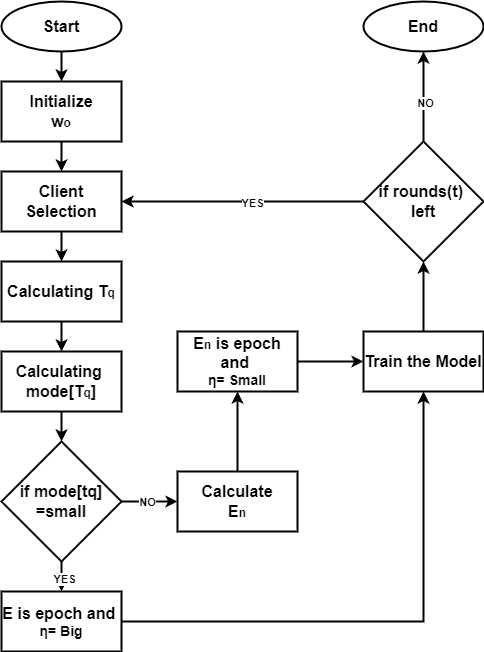

The diagram above was exported from draw.io. Its source (the exported page's mxGraphModel, read from the mxfile embedded in the PNG):
<mxGraphModel dx="1114" dy="1784" grid="1" gridSize="10" guides="1" tooltips="1" connect="1" arrows="1" fold="1" page="1" pageScale="1" pageWidth="850" pageHeight="1100" math="0" shadow="0">
  <root>
    <mxCell id="0" />
    <mxCell id="1" parent="0" />
    <mxCell id="I6Itle-dX4zbaedqjeKb-5" value="" style="edgeStyle=orthogonalEdgeStyle;rounded=0;orthogonalLoop=1;jettySize=auto;html=1;strokeWidth=2;" edge="1" parent="1" source="I6Itle-dX4zbaedqjeKb-1" target="I6Itle-dX4zbaedqjeKb-4">
      <mxGeometry relative="1" as="geometry" />
    </mxCell>
    <mxCell id="I6Itle-dX4zbaedqjeKb-1" value="&lt;b&gt;&lt;font style=&quot;font-size: 16px;&quot;&gt;Initialize&lt;/font&gt;&lt;/b&gt;&lt;div&gt;&lt;b&gt;&lt;font style=&quot;font-size: 16px;&quot;&gt;w&lt;/font&gt;o&lt;/b&gt;&lt;/div&gt;" style="rounded=0;whiteSpace=wrap;html=1;strokeWidth=2;" vertex="1" parent="1">
      <mxGeometry x="200" y="30" width="120" height="60" as="geometry" />
    </mxCell>
    <mxCell id="I6Itle-dX4zbaedqjeKb-3" style="edgeStyle=orthogonalEdgeStyle;rounded=0;orthogonalLoop=1;jettySize=auto;html=1;entryX=0.5;entryY=0;entryDx=0;entryDy=0;strokeWidth=2;" edge="1" parent="1" source="I6Itle-dX4zbaedqjeKb-2" target="I6Itle-dX4zbaedqjeKb-1">
      <mxGeometry relative="1" as="geometry" />
    </mxCell>
    <mxCell id="I6Itle-dX4zbaedqjeKb-2" value="&lt;b&gt;&lt;font style=&quot;font-size: 16px;&quot;&gt;Start&lt;/font&gt;&lt;/b&gt;" style="ellipse;whiteSpace=wrap;html=1;strokeWidth=2;" vertex="1" parent="1">
      <mxGeometry x="200" y="-50" width="120" height="50" as="geometry" />
    </mxCell>
    <mxCell id="I6Itle-dX4zbaedqjeKb-7" value="" style="edgeStyle=orthogonalEdgeStyle;rounded=0;orthogonalLoop=1;jettySize=auto;html=1;strokeWidth=2;" edge="1" parent="1" source="I6Itle-dX4zbaedqjeKb-4" target="I6Itle-dX4zbaedqjeKb-6">
      <mxGeometry relative="1" as="geometry" />
    </mxCell>
    <mxCell id="I6Itle-dX4zbaedqjeKb-4" value="&lt;span style=&quot;font-size: 16px;&quot;&gt;&lt;b&gt;Client Selection&lt;/b&gt;&lt;/span&gt;" style="rounded=0;whiteSpace=wrap;html=1;strokeWidth=2;" vertex="1" parent="1">
      <mxGeometry x="200" y="120" width="120" height="60" as="geometry" />
    </mxCell>
    <mxCell id="I6Itle-dX4zbaedqjeKb-9" value="" style="edgeStyle=orthogonalEdgeStyle;rounded=0;orthogonalLoop=1;jettySize=auto;html=1;strokeWidth=2;" edge="1" parent="1" source="I6Itle-dX4zbaedqjeKb-6" target="I6Itle-dX4zbaedqjeKb-8">
      <mxGeometry relative="1" as="geometry" />
    </mxCell>
    <mxCell id="I6Itle-dX4zbaedqjeKb-6" value="&lt;b style=&quot;&quot;&gt;&lt;span style=&quot;font-size: 16px;&quot;&gt;Calculating T&lt;/span&gt;&lt;font&gt;q&lt;/font&gt;&lt;/b&gt;" style="rounded=0;whiteSpace=wrap;html=1;strokeWidth=2;" vertex="1" parent="1">
      <mxGeometry x="200" y="210" width="120" height="60" as="geometry" />
    </mxCell>
    <mxCell id="I6Itle-dX4zbaedqjeKb-13" value="" style="edgeStyle=orthogonalEdgeStyle;rounded=0;orthogonalLoop=1;jettySize=auto;html=1;strokeWidth=2;" edge="1" parent="1" source="I6Itle-dX4zbaedqjeKb-8" target="I6Itle-dX4zbaedqjeKb-12">
      <mxGeometry relative="1" as="geometry" />
    </mxCell>
    <mxCell id="I6Itle-dX4zbaedqjeKb-8" value="&lt;b style=&quot;&quot;&gt;&lt;span style=&quot;font-size: 16px;&quot;&gt;Calculating&amp;nbsp;&lt;/span&gt;&lt;/b&gt;&lt;div&gt;&lt;b style=&quot;&quot;&gt;&lt;span style=&quot;font-size: 16px;&quot;&gt;mode[T&lt;/span&gt;&lt;font&gt;q&lt;/font&gt;&lt;span style=&quot;font-size: 16px;&quot;&gt;]&lt;/span&gt;&lt;/b&gt;&lt;/div&gt;" style="rounded=0;whiteSpace=wrap;html=1;strokeWidth=2;" vertex="1" parent="1">
      <mxGeometry x="200" y="300" width="120" height="60" as="geometry" />
    </mxCell>
    <mxCell id="I6Itle-dX4zbaedqjeKb-15" value="" style="edgeStyle=orthogonalEdgeStyle;rounded=0;orthogonalLoop=1;jettySize=auto;html=1;strokeWidth=2;" edge="1" parent="1" source="I6Itle-dX4zbaedqjeKb-12" target="I6Itle-dX4zbaedqjeKb-14">
      <mxGeometry relative="1" as="geometry" />
    </mxCell>
    <mxCell id="I6Itle-dX4zbaedqjeKb-16" value="&lt;b&gt;YES&lt;/b&gt;" style="edgeLabel;html=1;align=center;verticalAlign=middle;resizable=0;points=[];" vertex="1" connectable="0" parent="I6Itle-dX4zbaedqjeKb-15">
      <mxGeometry x="-0.3027" y="2" relative="1" as="geometry">
        <mxPoint as="offset" />
      </mxGeometry>
    </mxCell>
    <mxCell id="I6Itle-dX4zbaedqjeKb-18" value="" style="edgeStyle=orthogonalEdgeStyle;rounded=0;orthogonalLoop=1;jettySize=auto;html=1;entryX=0;entryY=0.5;entryDx=0;entryDy=0;strokeWidth=2;" edge="1" parent="1" source="I6Itle-dX4zbaedqjeKb-12" target="I6Itle-dX4zbaedqjeKb-20">
      <mxGeometry relative="1" as="geometry">
        <mxPoint x="480" y="300" as="targetPoint" />
      </mxGeometry>
    </mxCell>
    <mxCell id="I6Itle-dX4zbaedqjeKb-19" value="&lt;b&gt;NO&lt;/b&gt;" style="edgeLabel;html=1;align=center;verticalAlign=middle;resizable=0;points=[];" vertex="1" connectable="0" parent="I6Itle-dX4zbaedqjeKb-18">
      <mxGeometry x="-0.1194" relative="1" as="geometry">
        <mxPoint as="offset" />
      </mxGeometry>
    </mxCell>
    <mxCell id="I6Itle-dX4zbaedqjeKb-12" value="&lt;font style=&quot;font-size: 16px;&quot;&gt;&lt;b&gt;if mode[tq] =small&lt;/b&gt;&lt;/font&gt;" style="rhombus;whiteSpace=wrap;html=1;rounded=0;strokeWidth=2;" vertex="1" parent="1">
      <mxGeometry x="200" y="390" width="120" height="120" as="geometry" />
    </mxCell>
    <mxCell id="I6Itle-dX4zbaedqjeKb-24" style="edgeStyle=orthogonalEdgeStyle;rounded=0;orthogonalLoop=1;jettySize=auto;html=1;strokeWidth=2;" edge="1" parent="1" source="I6Itle-dX4zbaedqjeKb-14" target="I6Itle-dX4zbaedqjeKb-22">
      <mxGeometry relative="1" as="geometry" />
    </mxCell>
    <mxCell id="I6Itle-dX4zbaedqjeKb-14" value="&lt;font face=&quot;Helvetica&quot; style=&quot;font-size: 16px;&quot;&gt;&lt;b style=&quot;&quot;&gt;E is epoch and&amp;nbsp;&lt;/b&gt;&lt;/font&gt;&lt;div&gt;&lt;span style=&quot;font-size: 14px; text-align: start;&quot;&gt;&lt;font style=&quot;&quot; face=&quot;Helvetica&quot;&gt;&lt;b&gt;η=&amp;nbsp;Big&lt;/b&gt;&lt;/font&gt;&lt;/span&gt;&lt;/div&gt;" style="whiteSpace=wrap;html=1;rounded=0;strokeWidth=2;" vertex="1" parent="1">
      <mxGeometry x="200" y="540" width="120" height="60" as="geometry" />
    </mxCell>
    <mxCell id="I6Itle-dX4zbaedqjeKb-23" value="" style="edgeStyle=orthogonalEdgeStyle;rounded=0;orthogonalLoop=1;jettySize=auto;html=1;strokeWidth=2;" edge="1" parent="1" source="I6Itle-dX4zbaedqjeKb-17" target="I6Itle-dX4zbaedqjeKb-22">
      <mxGeometry relative="1" as="geometry" />
    </mxCell>
    <mxCell id="I6Itle-dX4zbaedqjeKb-17" value="&lt;font style=&quot;&quot; face=&quot;Helvetica&quot;&gt;&lt;b style=&quot;&quot;&gt;&lt;span style=&quot;font-size: 16px;&quot;&gt;E&lt;/span&gt;&lt;font&gt;n&lt;/font&gt;&lt;span style=&quot;font-size: 16px;&quot;&gt; is epoch and&amp;nbsp;&lt;/span&gt;&lt;/b&gt;&lt;/font&gt;&lt;div&gt;&lt;span style=&quot;font-size: 14px; text-align: start;&quot;&gt;&lt;font face=&quot;Helvetica&quot;&gt;&lt;b&gt;η= Small&lt;/b&gt;&lt;/font&gt;&lt;/span&gt;&lt;/div&gt;" style="whiteSpace=wrap;html=1;rounded=0;strokeWidth=2;" vertex="1" parent="1">
      <mxGeometry x="376" y="280" width="120" height="60" as="geometry" />
    </mxCell>
    <mxCell id="I6Itle-dX4zbaedqjeKb-21" style="edgeStyle=orthogonalEdgeStyle;rounded=0;orthogonalLoop=1;jettySize=auto;html=1;exitX=0.5;exitY=0;exitDx=0;exitDy=0;entryX=0.5;entryY=1;entryDx=0;entryDy=0;strokeWidth=2;" edge="1" parent="1" source="I6Itle-dX4zbaedqjeKb-20" target="I6Itle-dX4zbaedqjeKb-17">
      <mxGeometry relative="1" as="geometry" />
    </mxCell>
    <mxCell id="I6Itle-dX4zbaedqjeKb-20" value="&lt;span style=&quot;font-size: 16px;&quot;&gt;&lt;b&gt;Calculate&lt;/b&gt;&lt;/span&gt;&lt;div&gt;&lt;b style=&quot;&quot;&gt;&lt;span style=&quot;font-size: 16px;&quot;&gt;E&lt;/span&gt;&lt;font&gt;n&lt;/font&gt;&lt;/b&gt;&lt;/div&gt;" style="rounded=0;whiteSpace=wrap;html=1;strokeWidth=2;" vertex="1" parent="1">
      <mxGeometry x="376" y="420" width="120" height="60" as="geometry" />
    </mxCell>
    <mxCell id="I6Itle-dX4zbaedqjeKb-41" style="edgeStyle=orthogonalEdgeStyle;rounded=0;orthogonalLoop=1;jettySize=auto;html=1;exitX=0.5;exitY=0;exitDx=0;exitDy=0;entryX=0.5;entryY=1;entryDx=0;entryDy=0;strokeWidth=2;" edge="1" parent="1" source="I6Itle-dX4zbaedqjeKb-22" target="I6Itle-dX4zbaedqjeKb-38">
      <mxGeometry relative="1" as="geometry" />
    </mxCell>
    <mxCell id="I6Itle-dX4zbaedqjeKb-22" value="&lt;span style=&quot;font-size: 16px;&quot;&gt;&lt;b&gt;Train the Model&lt;/b&gt;&lt;/span&gt;" style="whiteSpace=wrap;html=1;rounded=0;strokeWidth=2;" vertex="1" parent="1">
      <mxGeometry x="562" y="280" width="120" height="60" as="geometry" />
    </mxCell>
    <mxCell id="I6Itle-dX4zbaedqjeKb-36" value="&lt;b&gt;&lt;font style=&quot;font-size: 16px;&quot;&gt;End&lt;/font&gt;&lt;/b&gt;" style="ellipse;whiteSpace=wrap;html=1;strokeWidth=2;" vertex="1" parent="1">
      <mxGeometry x="562" y="-50" width="120" height="50" as="geometry" />
    </mxCell>
    <mxCell id="I6Itle-dX4zbaedqjeKb-39" style="edgeStyle=orthogonalEdgeStyle;rounded=0;orthogonalLoop=1;jettySize=auto;html=1;entryX=1;entryY=0.5;entryDx=0;entryDy=0;strokeWidth=2;" edge="1" parent="1" source="I6Itle-dX4zbaedqjeKb-38" target="I6Itle-dX4zbaedqjeKb-4">
      <mxGeometry relative="1" as="geometry" />
    </mxCell>
    <mxCell id="I6Itle-dX4zbaedqjeKb-42" value="&lt;b&gt;YES&lt;/b&gt;" style="edgeLabel;html=1;align=center;verticalAlign=middle;resizable=0;points=[];" vertex="1" connectable="0" parent="I6Itle-dX4zbaedqjeKb-39">
      <mxGeometry x="-0.0773" y="1" relative="1" as="geometry">
        <mxPoint as="offset" />
      </mxGeometry>
    </mxCell>
    <mxCell id="I6Itle-dX4zbaedqjeKb-40" style="edgeStyle=orthogonalEdgeStyle;rounded=0;orthogonalLoop=1;jettySize=auto;html=1;exitX=0.5;exitY=0;exitDx=0;exitDy=0;entryX=0.5;entryY=1;entryDx=0;entryDy=0;strokeWidth=2;" edge="1" parent="1" source="I6Itle-dX4zbaedqjeKb-38" target="I6Itle-dX4zbaedqjeKb-36">
      <mxGeometry relative="1" as="geometry" />
    </mxCell>
    <mxCell id="I6Itle-dX4zbaedqjeKb-43" value="&lt;b&gt;NO&lt;/b&gt;" style="edgeLabel;html=1;align=center;verticalAlign=middle;resizable=0;points=[];" vertex="1" connectable="0" parent="I6Itle-dX4zbaedqjeKb-40">
      <mxGeometry x="-0.1386" y="-1" relative="1" as="geometry">
        <mxPoint as="offset" />
      </mxGeometry>
    </mxCell>
    <mxCell id="I6Itle-dX4zbaedqjeKb-38" value="&lt;font style=&quot;font-size: 16px;&quot;&gt;&lt;b&gt;if rounds(t)&amp;nbsp;&lt;/b&gt;&lt;/font&gt;&lt;div&gt;&lt;font style=&quot;font-size: 16px;&quot;&gt;&lt;b&gt;left&lt;/b&gt;&lt;/font&gt;&lt;/div&gt;" style="rhombus;whiteSpace=wrap;html=1;rounded=0;strokeWidth=2;" vertex="1" parent="1">
      <mxGeometry x="562" y="90" width="120" height="120" as="geometry" />
    </mxCell>
  </root>
</mxGraphModel>